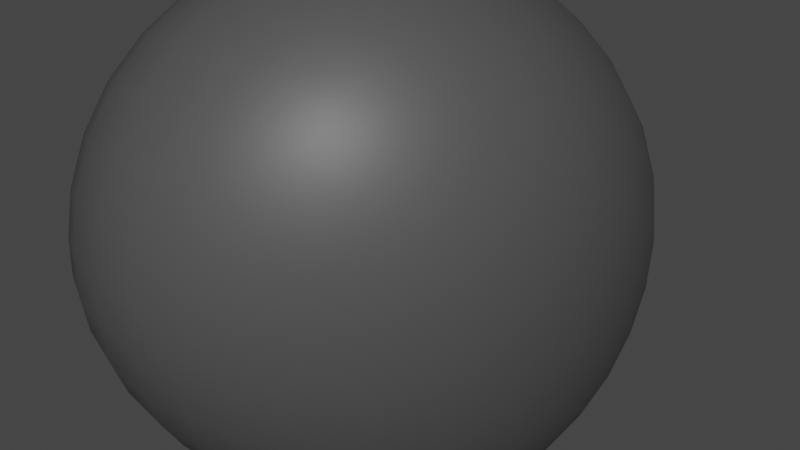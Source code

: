 # Source: rock2.blend  (saved by Blender 2.90.8; exported with 4.5.12 LTS)
import bpy
from mathutils import Matrix  # noqa: F401  (used for matrix-valued properties, if any)

bpy.ops.wm.read_factory_settings(use_empty=True)
scene = bpy.context.scene
scene.name = 'Scene'

# ---- collections
col_collection = bpy.data.collections.new('Collection'); scene.collection.children.link(col_collection)

# ---- materials (node trees are filled in below, after node groups)
mat_material_003 = bpy.data.materials.new('Material.003')
mat_material_003.use_transparent_shadow = False
mat_material_003.diffuse_color = (0.2883, 0.2883, 0.2883, 1.0)

# ---- material node trees
mat_material_003.use_nodes = True; mat_material_003.node_tree.nodes.clear()
_N = mat_material_003.node_tree.nodes; _L = mat_material_003.node_tree.links
n0 = _N.new('ShaderNodeBsdfPrincipled'); n0.name = 'Principled BSDF'; n0.location = (10, 300)
n0.distribution = 'GGX'
n0.subsurface_method = 'BURLEY'
n0.inputs[0].default_value = (0.07324, 0.07324, 0.07324, 1.0)
n0.inputs[3].default_value = 1.45
n0.inputs[27].default_value = (0.0, 0.0, 0.0, 1.0)
n0.inputs[28].default_value = 1.0
n1 = _N.new('ShaderNodeOutputMaterial'); n1.name = 'Material Output'; n1.location = (300, 300)
_L.new(n0.outputs[0], n1.inputs[0])
n1.is_active_output = True

# ---- world
world_world = bpy.data.worlds.new('World'); scene.world = world_world
world_world.use_nodes = True; world_world.node_tree.nodes.clear()
_N = world_world.node_tree.nodes; _L = world_world.node_tree.links
n0 = _N.new('ShaderNodeOutputWorld'); n0.name = 'World Output'; n0.location = (300, 300)
n1 = _N.new('ShaderNodeBackground'); n1.name = 'Background'; n1.location = (10, 300)
n1.inputs[0].default_value = (0.05088, 0.05088, 0.05088, 1.0)
_L.new(n1.outputs[0], n0.inputs[0])
n0.is_active_output = True
world_world.color = (0.05088, 0.05088, 0.05088)
world_world.use_sun_shadow = False
world_world.sun_shadow_jitter_overblur = 0.0

# ---- meshes
me_cube_001 = bpy.data.meshes.new('Cube.001')
me_cube_001.from_pydata([(-1.0, -2.086, 0.1747), (-1.0, 0.2865, 2.424), (-1.0, 0.7564, -1.699), (-0.2717, 2.823, 1.117), (1.0, -0.3234, -0.1684), (2.026, 0.3843, 1.906), (1.0, 0.9166, -2.702), (1.0, 3.289, -0.5835)], [], [(0, 1, 3, 2), (2, 3, 7, 6), (6, 7, 5, 4), (4, 5, 1, 0), (2, 6, 4, 0), (7, 3, 1, 5)])
me_cube_001.polygons.foreach_set('use_smooth', [True] * 6)
_uv = me_cube_001.uv_layers.new(name='UVMap')
_uv.uv.foreach_set('vector', [0.375, 0.0, 0.625, 0.0, 0.625, 0.25, 0.375, 0.25, 0.375, 0.25, 0.625, 0.25, 0.625, 0.5, 0.375, 0.5, 0.375, 0.5, 0.625, 0.5, 0.625, 0.75, 0.375, 0.75, 0.375, 0.75, 0.625, 0.75, 0.625, 1.0, 0.375, 1.0, 0.125, 0.5, 0.375, 0.5, 0.375, 0.75, 0.125, 0.75, 0.625, 0.5, 0.875, 0.5, 0.875, 0.75, 0.625, 0.75])
me_cube_001.materials.append(mat_material_003)
me_cube_001.use_remesh_fix_poles = True
me_cube_001.use_remesh_preserve_attributes = False
me_cube_001.use_mirror_vertex_groups = False
me_cube_001.update()

# ---- objects
ob_cube = bpy.data.objects.new('Cube', me_cube_001)

# ---- transforms, parenting, visibility, modifiers, constraints
ob_cube.location = (0.0, 0.0, 0.0)
ob_cube.lineart.crease_threshold = 0.0
_m = ob_cube.modifiers.new('Subdivision', 'SUBSURF')
_m.uv_smooth = 'PRESERVE_CORNERS'
_m.levels = 4
_m.render_levels = 3
_m = ob_cube.modifiers.new('Displace', 'DISPLACE')

# ---- collection membership
col_collection.objects.link(ob_cube)

# ---- scene / render settings (as saved in the file)
scene.frame_start = 1; scene.frame_end = 250; scene.frame_set(1)
scene.render.engine = 'BLENDER_EEVEE_NEXT'
scene.cycles.use_denoising = False
scene.cycles.samples = 128
scene.cycles.sampling_pattern = 'TABULATED_SOBOL'
scene.cycles.use_adaptive_sampling = False
scene.cycles.use_light_tree = False
scene.view_settings.view_transform = 'Filmic'
bpy.context.view_layer.update()

# ---- added for rendering (the .blend has no active camera and no usable light): camera, sun
cam_auto = bpy.data.cameras.new('AutoCamera')
cam_auto.lens = 50.0
cam_auto.sensor_width = 36.0
cam_auto.clip_end = 1000.0
ob_auto_camera = bpy.data.objects.new('AutoCamera', cam_auto)
scene.collection.objects.link(ob_auto_camera)
ob_auto_camera.location = (4.17037, -3.89027, 3.24059)
ob_auto_camera.rotation_euler = (1.09748, -7.21219e-08, 0.694738)
scene.camera = ob_auto_camera
light_auto_sun = bpy.data.lights.new('AutoSun', 'SUN')
light_auto_sun.energy = 3.0
light_auto_sun.angle = 0.0523599
ob_auto_sun = bpy.data.objects.new('AutoSun', light_auto_sun)
scene.collection.objects.link(ob_auto_sun)
ob_auto_sun.rotation_euler = (0.872665, 0.174533, 0.523599)
bpy.context.view_layer.update()
